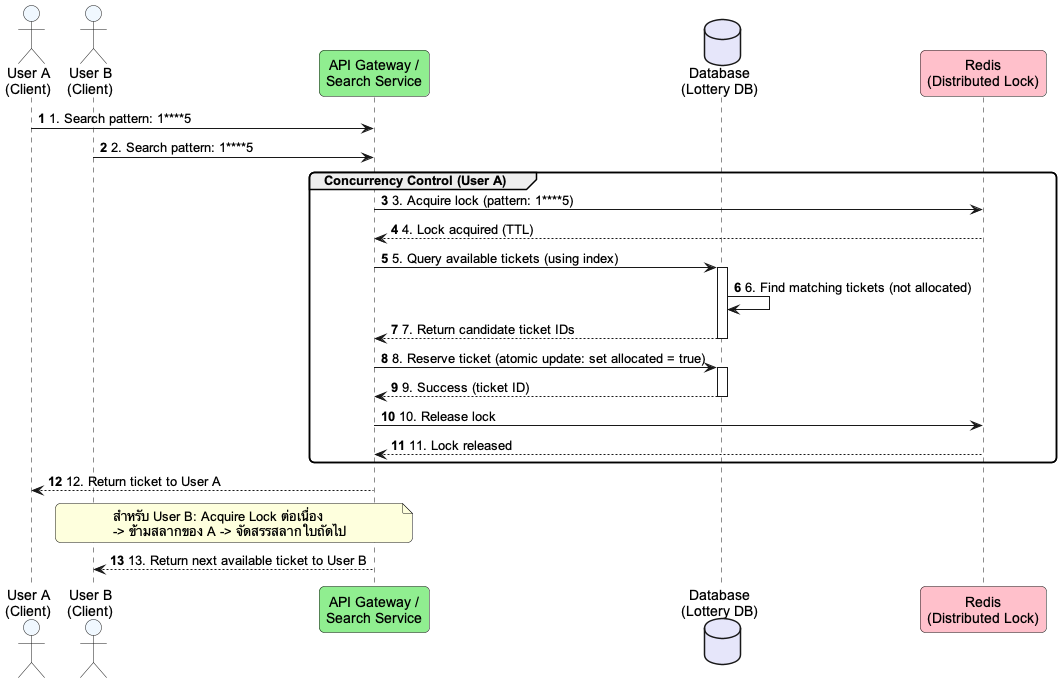

The diagram above was rendered by PlantUML. Its source (embedded in the PNG):
@startuml Concurrent Allocation Sequence Diagram
autonumber
skinparam monochrome false
skinparam roundcorner 10
skinparam defaultFontName "Arial"

actor "User A\n(Client)" as UserA #AliceBlue
actor "User B\n(Client)" as UserB #AliceBlue
participant "API Gateway /\nSearch Service" as API #LightGreen
database "Database\n(Lottery DB)" as DB #Lavender
participant "Redis\n(Distributed Lock)" as Redis #Pink


UserA -> API: 1. Search pattern: 1****5
UserB -> API: 2. Search pattern: 1****5

group Concurrency Control (User A)
    API -> Redis: 3. Acquire lock (pattern: 1****5)
    Redis --> API: 4. Lock acquired (TTL)

    API -> DB: 5. Query available tickets (using index)
    activate DB
    DB -> DB: 6. Find matching tickets (not allocated)
    DB --> API: 7. Return candidate ticket IDs
    deactivate DB

    API -> DB: 8. Reserve ticket (atomic update: set allocated = true)
    activate DB
    DB --> API: 9. Success (ticket ID)
    deactivate DB

    API -> Redis: 10. Release lock
    Redis --> API: 11. Lock released
end

API --> UserA: 12. Return ticket to User A

note over API, UserB
  สำหรับ User B: Acquire Lock ต่อเนื่อง
  -> ข้ามสลากของ A -> จัดสรรสลากใบถัดไป
end note

API --> UserB: 13. Return next available ticket to User B

@enduml